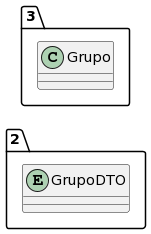

The diagram above was rendered by PlantUML. Its source (embedded in the PNG):
@startuml
allow_mixing
left to right direction
package "2"{
entity GrupoDTO

}
package "3"{
class Grupo
}
@enduml